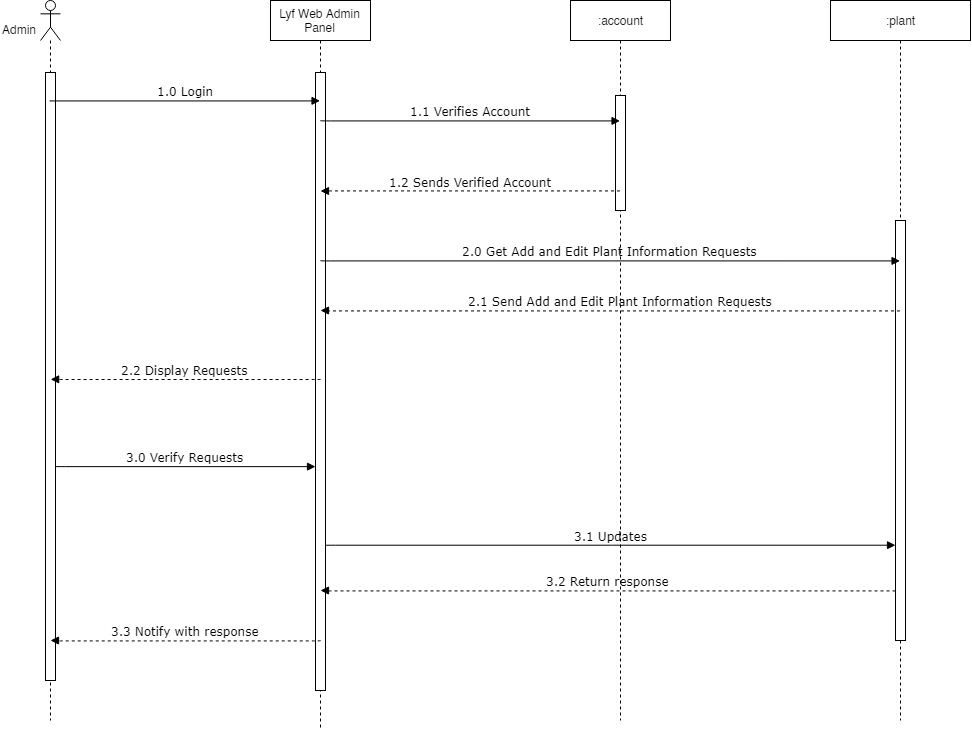

The diagram above was exported from draw.io. Its source (the exported page's mxGraphModel, read from the mxfile embedded in the PNG):
<mxGraphModel dx="1200" dy="621" grid="1" gridSize="10" guides="1" tooltips="1" connect="1" arrows="1" fold="1" page="1" pageScale="1" pageWidth="850" pageHeight="1100" math="0" shadow="0">
  <root>
    <mxCell id="0" />
    <mxCell id="1" parent="0" />
    <mxCell id="tB9qsoGlvofpHfJNz7n6-5" value="Lyf Web Admin Panel" style="shape=umlLifeline;perimeter=lifelinePerimeter;whiteSpace=wrap;html=1;container=1;collapsible=0;recursiveResize=0;outlineConnect=0;" parent="1" vertex="1">
      <mxGeometry x="420" y="170" width="100" height="730" as="geometry" />
    </mxCell>
    <mxCell id="5TGLQtXTa0AP0dlVpr4Y-24" value="" style="html=1;points=[];perimeter=orthogonalPerimeter;" parent="tB9qsoGlvofpHfJNz7n6-5" vertex="1">
      <mxGeometry x="45" y="72" width="10" height="618" as="geometry" />
    </mxCell>
    <mxCell id="tB9qsoGlvofpHfJNz7n6-7" value="" style="shape=umlLifeline;participant=umlActor;perimeter=lifelinePerimeter;whiteSpace=wrap;html=1;container=1;collapsible=0;recursiveResize=0;verticalAlign=top;spacingTop=36;labelBackgroundColor=#ffffff;outlineConnect=0;" parent="1" vertex="1">
      <mxGeometry x="190" y="170" width="20" height="720" as="geometry" />
    </mxCell>
    <mxCell id="5TGLQtXTa0AP0dlVpr4Y-23" value="" style="html=1;points=[];perimeter=orthogonalPerimeter;" parent="tB9qsoGlvofpHfJNz7n6-7" vertex="1">
      <mxGeometry x="5" y="72" width="10" height="608" as="geometry" />
    </mxCell>
    <mxCell id="tB9qsoGlvofpHfJNz7n6-8" value="Admin" style="text;html=1;resizable=0;points=[];autosize=1;align=left;verticalAlign=top;spacingTop=-4;" parent="1" vertex="1">
      <mxGeometry x="150" y="190" width="50" height="10" as="geometry" />
    </mxCell>
    <mxCell id="tB9qsoGlvofpHfJNz7n6-9" value=":plant" style="shape=umlLifeline;perimeter=lifelinePerimeter;whiteSpace=wrap;html=1;container=1;collapsible=0;recursiveResize=0;outlineConnect=0;" parent="1" vertex="1">
      <mxGeometry x="980" y="170" width="140" height="720" as="geometry" />
    </mxCell>
    <mxCell id="5TGLQtXTa0AP0dlVpr4Y-25" value="" style="html=1;points=[];perimeter=orthogonalPerimeter;" parent="tB9qsoGlvofpHfJNz7n6-9" vertex="1">
      <mxGeometry x="65" y="220" width="10" height="420" as="geometry" />
    </mxCell>
    <mxCell id="tB9qsoGlvofpHfJNz7n6-34" value=":account" style="shape=umlLifeline;perimeter=lifelinePerimeter;whiteSpace=wrap;html=1;container=1;collapsible=0;recursiveResize=0;outlineConnect=0;" parent="1" vertex="1">
      <mxGeometry x="720" y="170" width="100" height="720" as="geometry" />
    </mxCell>
    <mxCell id="tB9qsoGlvofpHfJNz7n6-50" value="" style="html=1;points=[];perimeter=orthogonalPerimeter;" parent="tB9qsoGlvofpHfJNz7n6-34" vertex="1">
      <mxGeometry x="45" y="95" width="10" height="115" as="geometry" />
    </mxCell>
    <mxCell id="tB9qsoGlvofpHfJNz7n6-35" value="1.0 Login" style="html=1;verticalAlign=bottom;endArrow=block;labelBackgroundColor=none;fontFamily=Verdana;fontSize=12;edgeStyle=elbowEdgeStyle;elbow=vertical;" parent="1" source="tB9qsoGlvofpHfJNz7n6-7" edge="1">
      <mxGeometry relative="1" as="geometry">
        <mxPoint x="205" y="270.55172413793105" as="sourcePoint" />
        <mxPoint x="469.5" y="270.3333333333335" as="targetPoint" />
      </mxGeometry>
    </mxCell>
    <mxCell id="tB9qsoGlvofpHfJNz7n6-36" value="1.1 Verifies Account" style="html=1;verticalAlign=bottom;endArrow=block;labelBackgroundColor=none;fontFamily=Verdana;fontSize=12;edgeStyle=elbowEdgeStyle;elbow=vertical;" parent="1" target="tB9qsoGlvofpHfJNz7n6-34" edge="1">
      <mxGeometry relative="1" as="geometry">
        <mxPoint x="470" y="290" as="sourcePoint" />
        <mxPoint x="739.5" y="290.3333333333335" as="targetPoint" />
      </mxGeometry>
    </mxCell>
    <mxCell id="tB9qsoGlvofpHfJNz7n6-41" value="1.2 Sends Verified Account&lt;br&gt;" style="html=1;verticalAlign=bottom;endArrow=block;labelBackgroundColor=none;fontFamily=Verdana;fontSize=12;edgeStyle=elbowEdgeStyle;elbow=vertical;dashed=1;" parent="1" source="tB9qsoGlvofpHfJNz7n6-34" edge="1">
      <mxGeometry x="1" y="150" relative="1" as="geometry">
        <mxPoint x="739.5" y="360.30952380952385" as="sourcePoint" />
        <mxPoint x="470" y="360.5" as="targetPoint" />
        <mxPoint as="offset" />
      </mxGeometry>
    </mxCell>
    <mxCell id="5TGLQtXTa0AP0dlVpr4Y-14" value="2.0 Get Add and Edit Plant Information Requests" style="html=1;verticalAlign=bottom;endArrow=block;labelBackgroundColor=none;fontFamily=Verdana;fontSize=12;edgeStyle=elbowEdgeStyle;elbow=vertical;" parent="1" target="tB9qsoGlvofpHfJNz7n6-9" edge="1">
      <mxGeometry x="-0.0006" relative="1" as="geometry">
        <mxPoint x="470" y="430" as="sourcePoint" />
        <mxPoint x="769.5" y="430.33333333333337" as="targetPoint" />
        <mxPoint as="offset" />
      </mxGeometry>
    </mxCell>
    <mxCell id="5TGLQtXTa0AP0dlVpr4Y-17" value="2.1 Send Add and Edit Plant Information Requests&lt;br&gt;" style="html=1;verticalAlign=bottom;endArrow=block;labelBackgroundColor=none;fontFamily=Verdana;fontSize=12;edgeStyle=elbowEdgeStyle;elbow=vertical;dashed=1;" parent="1" source="tB9qsoGlvofpHfJNz7n6-9" edge="1">
      <mxGeometry x="1" y="-300" relative="1" as="geometry">
        <mxPoint x="769.5" y="479.8333333333335" as="sourcePoint" />
        <mxPoint x="470" y="480" as="targetPoint" />
        <mxPoint as="offset" />
      </mxGeometry>
    </mxCell>
    <mxCell id="5TGLQtXTa0AP0dlVpr4Y-19" value="2.2 Display Requests" style="html=1;verticalAlign=bottom;endArrow=block;labelBackgroundColor=none;fontFamily=Verdana;fontSize=12;edgeStyle=elbowEdgeStyle;elbow=vertical;dashed=1;" parent="1" edge="1">
      <mxGeometry relative="1" as="geometry">
        <mxPoint x="470" y="548.8333333333336" as="sourcePoint" />
        <mxPoint x="200.16666666666652" y="548.8333333333334" as="targetPoint" />
      </mxGeometry>
    </mxCell>
    <mxCell id="5TGLQtXTa0AP0dlVpr4Y-27" value="3.0 Verify Requests" style="html=1;verticalAlign=bottom;endArrow=block;labelBackgroundColor=none;fontFamily=Verdana;fontSize=12;edgeStyle=elbowEdgeStyle;elbow=vertical;" parent="1" target="5TGLQtXTa0AP0dlVpr4Y-24" edge="1">
      <mxGeometry relative="1" as="geometry">
        <mxPoint x="205" y="636.0000000000001" as="sourcePoint" />
        <mxPoint x="460" y="636" as="targetPoint" />
      </mxGeometry>
    </mxCell>
    <mxCell id="5TGLQtXTa0AP0dlVpr4Y-32" value="3.1 Updates" style="html=1;verticalAlign=bottom;endArrow=block;labelBackgroundColor=none;fontFamily=Verdana;fontSize=12;edgeStyle=elbowEdgeStyle;elbow=vertical;" parent="1" target="5TGLQtXTa0AP0dlVpr4Y-25" edge="1">
      <mxGeometry relative="1" as="geometry">
        <mxPoint x="475" y="715" as="sourcePoint" />
        <mxPoint x="735" y="715.0689655172414" as="targetPoint" />
      </mxGeometry>
    </mxCell>
    <mxCell id="39_vhMB-0J07SApLZoGm-1" value="3.2 Return response" style="html=1;verticalAlign=bottom;endArrow=block;labelBackgroundColor=none;fontFamily=Verdana;fontSize=12;edgeStyle=elbowEdgeStyle;elbow=vertical;dashed=1;" edge="1" parent="1" source="5TGLQtXTa0AP0dlVpr4Y-25">
      <mxGeometry relative="1" as="geometry">
        <mxPoint x="1040" y="760" as="sourcePoint" />
        <mxPoint x="470" y="760" as="targetPoint" />
      </mxGeometry>
    </mxCell>
    <mxCell id="39_vhMB-0J07SApLZoGm-2" value="3.3 Notify with response" style="html=1;verticalAlign=bottom;endArrow=block;labelBackgroundColor=none;fontFamily=Verdana;fontSize=12;edgeStyle=elbowEdgeStyle;elbow=vertical;dashed=1;" edge="1" parent="1">
      <mxGeometry relative="1" as="geometry">
        <mxPoint x="470" y="810" as="sourcePoint" />
        <mxPoint x="200" y="810" as="targetPoint" />
      </mxGeometry>
    </mxCell>
  </root>
</mxGraphModel>